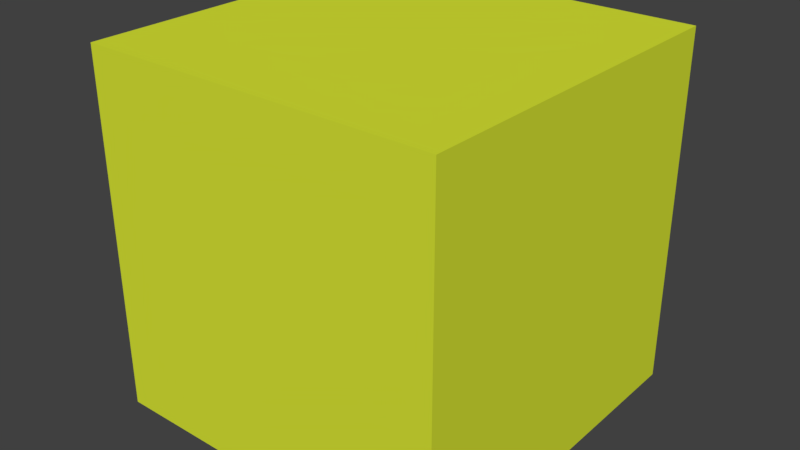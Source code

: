 # Source: cube_character_base.blend  (saved by Blender 2.79.0; exported with 4.5.12 LTS)
import bpy
from mathutils import Matrix  # noqa: F401  (used for matrix-valued properties, if any)

bpy.ops.wm.read_factory_settings(use_empty=True)
scene = bpy.context.scene
scene.name = 'Scene'

# ---- collections
col_collection_1 = bpy.data.collections.new('Collection 1'); scene.collection.children.link(col_collection_1)

# ---- materials (node trees are filled in below, after node groups)
mat_material_001 = bpy.data.materials.new('Material.001')
mat_material_001.alpha_threshold = 0.0
mat_material_001.use_transparent_shadow = False
mat_material_001.diffuse_color = (0.703, 0.8, 0.036, 1.0)
mat_material_001.roughness = 0.5
mat_material_002 = bpy.data.materials.new('Material.002')
mat_material_002.alpha_threshold = 0.0
mat_material_002.use_transparent_shadow = False
mat_material_002.diffuse_color = (0.8, 0.42, 0.469, 1.0)
mat_material_002.roughness = 0.5

# ---- material node trees

# ---- world
world_world = bpy.data.worlds.new('World'); scene.world = world_world
world_world.color = (0.05088, 0.05088, 0.05088)
world_world.use_sun_shadow = False
world_world.sun_shadow_jitter_overblur = 0.0
world_world.cycles.sampling_method = 'MANUAL'

# ---- meshes
me_cube_002 = bpy.data.meshes.new('Cube.002')
me_cube_002.from_pydata([(-1.0, -1.0, 0.0), (-1.0, -1.0, 2.0), (-1.0, 1.0, 0.0), (-1.0, 1.0, 2.0), (1.0, -1.0, 0.0), (1.0, -1.0, 2.0), (1.0, 1.0, 0.0), (1.0, 1.0, 2.0)], [], [(0, 1, 3, 2), (2, 3, 7, 6), (6, 7, 5, 4), (4, 5, 1, 0), (2, 6, 4, 0), (7, 3, 1, 5)])
me_cube_002.polygons.foreach_set('material_index', [0, 1, 0, 0, 0, 0])
me_cube_002.materials.append(mat_material_001)
me_cube_002.materials.append(mat_material_002)
me_cube_002.use_remesh_preserve_volume = False
me_cube_002.use_remesh_preserve_attributes = False
me_cube_002.use_mirror_vertex_groups = False
me_cube_002.update()
arm_armature = bpy.data.armatures.new('Armature')  # bones are not reproduced

# ---- objects
ob_armature = bpy.data.objects.new('Armature', arm_armature)
ob_cube = bpy.data.objects.new('Cube', me_cube_002)

# ---- transforms, parenting, visibility, modifiers, constraints
ob_armature.location = (0.0, 0.0, 0.6214)
ob_armature.scale = (0.8011, 0.8011, 0.8011)
ob_armature.show_in_front = True
ob_armature.lineart.crease_threshold = 0.0
ob_cube.parent = ob_armature
ob_cube.matrix_parent_inverse = Matrix(((1.248, 0.0, 0.0, 0.0), (0.0, 1.248, 0.0, 0.0), (0.0, 0.0, 1.248, -0.7757), (0.0, 0.0, 0.0, 1.0)))
ob_cube.location = (0.0, 0.0, 0.0)
ob_cube.scale = (0.7234, 0.7234, 0.7234)
ob_cube.lineart.crease_threshold = 0.0
_vg = ob_cube.vertex_groups.new(name='Bone')
_vg = ob_cube.vertex_groups.new(name='Bone.002')
for _i, _w in zip([1, 3, 4, 5, 6, 7], [0.07588, 0.1031, 0.07911, 0.7817, 0.09362, 0.8264]): _vg.add([_i], _w, 'REPLACE')
_vg = ob_cube.vertex_groups.new(name='Bone.003')
for _i, _w in zip([0, 1, 2, 3, 5, 7], [0.09822, 0.8297, 0.0769, 0.7741, 0.1, 0.07659]): _vg.add([_i], _w, 'REPLACE')
_vg = ob_cube.vertex_groups.new(name='Bone.001')
for _i, _w in zip([0, 2, 4, 5, 6, 7], [0.09755, 0.07887, 0.8223, 0.09936, 0.7953, 0.07854]): _vg.add([_i], _w, 'REPLACE')
_vg = ob_cube.vertex_groups.new(name='Bone.005')
for _i, _w in zip([0, 1, 2, 3, 4, 6], [0.7858, 0.07625, 0.8256, 0.1031, 0.0795, 0.09357]): _vg.add([_i], _w, 'REPLACE')
_m = ob_cube.modifiers.new('Armature', 'ARMATURE')
_m.object = ob_armature

# ---- collection membership
col_collection_1.objects.link(ob_armature)
col_collection_1.objects.link(ob_cube)

# ---- scene / render settings (as saved in the file)
scene.frame_start = 1; scene.frame_end = 21; scene.frame_set(6)
scene.render.engine = 'BLENDER_EEVEE_NEXT'
scene.render.resolution_percentage = 50
scene.render.dither_intensity = 0.0
scene.cycles.use_denoising = False
scene.cycles.samples = 128
scene.cycles.sampling_pattern = 'TABULATED_SOBOL'
scene.cycles.use_adaptive_sampling = False
scene.cycles.use_light_tree = False
scene.cycles.blur_glossy = 0.0
scene.cycles.sample_clamp_indirect = 0.0
scene.view_settings.view_transform = 'Standard'
bpy.context.view_layer.update()

# ---- added for rendering (the .blend has no active camera and no usable light): camera, sun
cam_auto = bpy.data.cameras.new('AutoCamera')
cam_auto.lens = 50.0
cam_auto.sensor_width = 36.0
cam_auto.clip_end = 1000.0
ob_auto_camera = bpy.data.objects.new('AutoCamera', cam_auto)
scene.collection.objects.link(ob_auto_camera)
ob_auto_camera.location = (2.31891, -2.78261, 2.57851)
ob_auto_camera.rotation_euler = (1.09748, -7.21219e-08, 0.694738)
scene.camera = ob_auto_camera
light_auto_sun = bpy.data.lights.new('AutoSun', 'SUN')
light_auto_sun.energy = 3.0
light_auto_sun.angle = 0.0523599
ob_auto_sun = bpy.data.objects.new('AutoSun', light_auto_sun)
scene.collection.objects.link(ob_auto_sun)
ob_auto_sun.rotation_euler = (0.872665, 0.174533, 0.523599)
bpy.context.view_layer.update()
